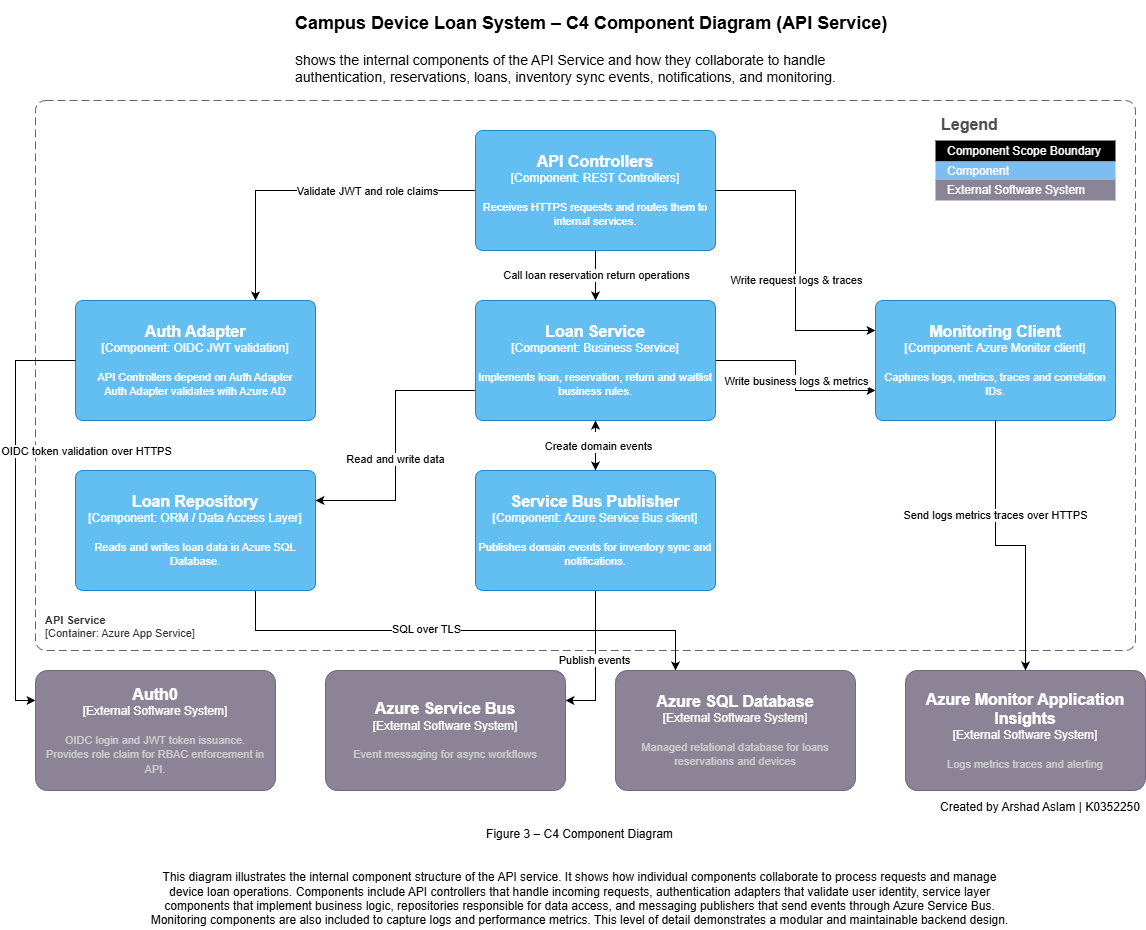

The diagram above was exported from draw.io. Its source (the exported page's mxGraphModel, read from the mxfile embedded in the PNG):
<mxGraphModel dx="883" dy="528" grid="0" gridSize="10" guides="1" tooltips="1" connect="1" arrows="1" fold="1" page="1" pageScale="1" pageWidth="1169" pageHeight="827" math="0" shadow="0">
  <root>
    <mxCell id="0" />
    <mxCell id="1" parent="0" />
    <mxCell id="p_ngUfL3EWCfen3_bzu--2" parent="1" style="text;html=1;whiteSpace=wrap;overflow=hidden;rounded=0;" value="&lt;h1 style=&quot;margin-top: 0px;&quot;&gt;&lt;font style=&quot;font-size: 18px;&quot;&gt;Campus Device Loan System – C4 Component Diagram (API Service)&lt;/font&gt;&lt;/h1&gt;&lt;p&gt;S&lt;font style=&quot;font-size: 14px;&quot;&gt;hows the internal components of the API Service and how they collaborate to handle authentication, reservations, loans, inventory sync events, notifications, and monitoring.&lt;/font&gt;&lt;/p&gt;" vertex="1">
      <mxGeometry height="120" width="605" x="297.5" y="10" as="geometry" />
    </mxCell>
    <object placeholders="1" c4Name="API Service" c4Type="ComponentScopeBoundary" c4Application="API Service" label="&lt;b&gt;API Service&lt;/b&gt;&#10;&lt;div&gt;[Container: Azure App Service]&lt;/div&gt;" id="p_ngUfL3EWCfen3_bzu--5">
      <mxCell parent="1" style="rounded=1;fontSize=11;whiteSpace=wrap;html=1;dashed=1;arcSize=20;fillColor=none;strokeColor=#666666;fontColor=#333333;labelBackgroundColor=none;align=left;verticalAlign=bottom;labelBorderColor=none;spacingTop=0;spacing=10;dashPattern=8 4;metaEdit=1;rotatable=0;perimeter=rectanglePerimeter;noLabel=0;labelPadding=0;allowArrows=0;connectable=0;expand=0;recursiveResize=0;editable=1;pointerEvents=0;absoluteArcSize=1;points=[[0.25,0,0],[0.5,0,0],[0.75,0,0],[1,0.25,0],[1,0.5,0],[1,0.75,0],[0.75,1,0],[0.5,1,0],[0.25,1,0],[0,0.75,0],[0,0.5,0],[0,0.25,0]];" vertex="1">
        <mxGeometry height="550" width="1100" x="40" y="110" as="geometry" />
      </mxCell>
    </object>
    <object placeholders="1" c4Name="Auth Adapter" c4Type="Component" c4Technology="OIDC JWT validation" c4Description="API Controllers depend on Auth Adapter&#10;Auth Adapter validates with Azure AD" label="&lt;font style=&quot;font-size: 16px&quot;&gt;&lt;b&gt;%c4Name%&lt;/b&gt;&lt;/font&gt;&lt;div&gt;[%c4Type%: %c4Technology%]&lt;/div&gt;&lt;br&gt;&lt;div&gt;&lt;font style=&quot;font-size: 11px&quot;&gt;%c4Description%&lt;/font&gt;&lt;/div&gt;" id="p_ngUfL3EWCfen3_bzu--6">
      <mxCell parent="1" style="rounded=1;whiteSpace=wrap;html=1;labelBackgroundColor=none;fillColor=#63BEF2;fontColor=#ffffff;align=center;arcSize=6;strokeColor=#2086C9;metaEdit=1;resizable=0;points=[[0.25,0,0],[0.5,0,0],[0.75,0,0],[1,0.25,0],[1,0.5,0],[1,0.75,0],[0.75,1,0],[0.5,1,0],[0.25,1,0],[0,0.75,0],[0,0.5,0],[0,0.25,0]];" vertex="1">
        <mxGeometry height="120" width="240" x="80" y="310" as="geometry" />
      </mxCell>
    </object>
    <mxCell id="JINHK5Vkudbn8ZZGJBFq-3" edge="1" parent="1" source="p_ngUfL3EWCfen3_bzu--7" style="edgeStyle=orthogonalEdgeStyle;rounded=0;orthogonalLoop=1;jettySize=auto;html=1;entryX=0.75;entryY=0;entryDx=0;entryDy=0;entryPerimeter=0;" target="p_ngUfL3EWCfen3_bzu--6">
      <mxGeometry relative="1" as="geometry">
        <mxPoint x="290" y="280" as="targetPoint" />
      </mxGeometry>
    </mxCell>
    <mxCell id="JINHK5Vkudbn8ZZGJBFq-4" connectable="0" parent="JINHK5Vkudbn8ZZGJBFq-3" style="edgeLabel;html=1;align=center;verticalAlign=middle;resizable=0;points=[];" value="Validate JWT and role claims" vertex="1">
      <mxGeometry relative="1" x="0.0146" y="1" as="geometry">
        <mxPoint x="58" y="-1" as="offset" />
      </mxGeometry>
    </mxCell>
    <object placeholders="1" c4Name="API Controllers" c4Type="Component" c4Technology="REST Controllers" c4Description="Receives HTTPS requests and routes them to internal services." label="&lt;font style=&quot;font-size: 16px&quot;&gt;&lt;b&gt;%c4Name%&lt;/b&gt;&lt;/font&gt;&lt;div&gt;[%c4Type%: %c4Technology%]&lt;/div&gt;&lt;br&gt;&lt;div&gt;&lt;font style=&quot;font-size: 11px&quot;&gt;%c4Description%&lt;/font&gt;&lt;/div&gt;" id="p_ngUfL3EWCfen3_bzu--7">
      <mxCell parent="1" style="rounded=1;whiteSpace=wrap;html=1;labelBackgroundColor=none;fillColor=#63BEF2;fontColor=#ffffff;align=center;arcSize=6;strokeColor=#2086C9;metaEdit=1;resizable=0;points=[[0.25,0,0],[0.5,0,0],[0.75,0,0],[1,0.25,0],[1,0.5,0],[1,0.75,0],[0.75,1,0],[0.5,1,0],[0.25,1,0],[0,0.75,0],[0,0.5,0],[0,0.25,0]];" vertex="1">
        <mxGeometry height="120" width="240" x="480" y="140" as="geometry" />
      </mxCell>
    </object>
    <mxCell id="JINHK5Vkudbn8ZZGJBFq-7" edge="1" parent="1" source="p_ngUfL3EWCfen3_bzu--8" style="edgeStyle=orthogonalEdgeStyle;rounded=0;orthogonalLoop=1;jettySize=auto;html=1;exitX=0;exitY=0.75;exitDx=0;exitDy=0;exitPerimeter=0;entryX=1;entryY=0.25;entryDx=0;entryDy=0;entryPerimeter=0;" target="p_ngUfL3EWCfen3_bzu--10">
      <mxGeometry relative="1" as="geometry">
        <mxPoint x="410" y="520" as="targetPoint" />
      </mxGeometry>
    </mxCell>
    <mxCell id="JINHK5Vkudbn8ZZGJBFq-8" connectable="0" parent="JINHK5Vkudbn8ZZGJBFq-7" style="edgeLabel;html=1;align=center;verticalAlign=middle;resizable=0;points=[];" value="Read and write data" vertex="1">
      <mxGeometry relative="1" x="0.1018" y="-1" as="geometry">
        <mxPoint y="-1" as="offset" />
      </mxGeometry>
    </mxCell>
    <mxCell id="JINHK5Vkudbn8ZZGJBFq-13" edge="1" parent="1" source="p_ngUfL3EWCfen3_bzu--8" style="edgeStyle=orthogonalEdgeStyle;rounded=0;orthogonalLoop=1;jettySize=auto;html=1;entryX=0;entryY=0.75;entryDx=0;entryDy=0;entryPerimeter=0;" target="p_ngUfL3EWCfen3_bzu--9">
      <mxGeometry relative="1" as="geometry">
        <mxPoint x="880" y="370" as="targetPoint" />
      </mxGeometry>
    </mxCell>
    <mxCell id="JINHK5Vkudbn8ZZGJBFq-14" connectable="0" parent="JINHK5Vkudbn8ZZGJBFq-13" style="edgeLabel;html=1;align=center;verticalAlign=middle;resizable=0;points=[];" value="Write business logs &amp;amp; metrics" vertex="1">
      <mxGeometry relative="1" x="-0.1593" y="3" as="geometry">
        <mxPoint x="-3" y="20" as="offset" />
      </mxGeometry>
    </mxCell>
    <object placeholders="1" c4Name="Loan Service" c4Type="Component" c4Technology="Business Service" c4Description="Implements loan, reservation, return and waitlist business rules." label="&lt;font style=&quot;font-size: 16px&quot;&gt;&lt;b&gt;%c4Name%&lt;/b&gt;&lt;/font&gt;&lt;div&gt;[%c4Type%: %c4Technology%]&lt;/div&gt;&lt;br&gt;&lt;div&gt;&lt;font style=&quot;font-size: 11px&quot;&gt;%c4Description%&lt;/font&gt;&lt;/div&gt;" id="p_ngUfL3EWCfen3_bzu--8">
      <mxCell parent="1" style="rounded=1;whiteSpace=wrap;html=1;labelBackgroundColor=none;fillColor=#63BEF2;fontColor=#ffffff;align=center;arcSize=6;strokeColor=#2086C9;metaEdit=1;resizable=0;points=[[0.25,0,0],[0.5,0,0],[0.75,0,0],[1,0.25,0],[1,0.5,0],[1,0.75,0],[0.75,1,0],[0.5,1,0],[0.25,1,0],[0,0.75,0],[0,0.5,0],[0,0.25,0]];" vertex="1">
        <mxGeometry height="120" width="240" x="480" y="310" as="geometry" />
      </mxCell>
    </object>
    <object placeholders="1" c4Name="Monitoring Client" c4Type="Component" c4Technology="Azure Monitor client" c4Description="Captures logs, metrics, traces and correlation IDs." label="&lt;font style=&quot;font-size: 16px&quot;&gt;&lt;b&gt;%c4Name%&lt;/b&gt;&lt;/font&gt;&lt;div&gt;[%c4Type%: %c4Technology%]&lt;/div&gt;&lt;br&gt;&lt;div&gt;&lt;font style=&quot;font-size: 11px&quot;&gt;%c4Description%&lt;/font&gt;&lt;/div&gt;" id="p_ngUfL3EWCfen3_bzu--9">
      <mxCell parent="1" style="rounded=1;whiteSpace=wrap;html=1;labelBackgroundColor=none;fillColor=#63BEF2;fontColor=#ffffff;align=center;arcSize=6;strokeColor=#2086C9;metaEdit=1;resizable=0;points=[[0.25,0,0],[0.5,0,0],[0.75,0,0],[1,0.25,0],[1,0.5,0],[1,0.75,0],[0.75,1,0],[0.5,1,0],[0.25,1,0],[0,0.75,0],[0,0.5,0],[0,0.25,0]];" vertex="1">
        <mxGeometry height="120" width="240" x="880" y="310" as="geometry" />
      </mxCell>
    </object>
    <mxCell id="JINHK5Vkudbn8ZZGJBFq-17" edge="1" parent="1" source="p_ngUfL3EWCfen3_bzu--10" style="edgeStyle=orthogonalEdgeStyle;rounded=0;orthogonalLoop=1;jettySize=auto;html=1;entryX=0.25;entryY=0;entryDx=0;entryDy=0;entryPerimeter=0;exitX=0.75;exitY=1;exitDx=0;exitDy=0;exitPerimeter=0;" target="p_ngUfL3EWCfen3_bzu--14">
      <mxGeometry relative="1" as="geometry">
        <mxPoint x="290" y="620" as="sourcePoint" />
        <mxPoint x="420" y="640" as="targetPoint" />
      </mxGeometry>
    </mxCell>
    <mxCell id="JINHK5Vkudbn8ZZGJBFq-18" connectable="0" parent="JINHK5Vkudbn8ZZGJBFq-17" style="edgeLabel;html=1;align=center;verticalAlign=middle;resizable=0;points=[];" value="SQL over TLS" vertex="1">
      <mxGeometry relative="1" x="-0.1585" y="2" as="geometry">
        <mxPoint as="offset" />
      </mxGeometry>
    </mxCell>
    <object placeholders="1" c4Name="Loan Repository" c4Type="Component" c4Technology="ORM / Data Access Layer" c4Description="Reads and writes loan data in Azure SQL Database." label="&lt;font style=&quot;font-size: 16px&quot;&gt;&lt;b&gt;%c4Name%&lt;/b&gt;&lt;/font&gt;&lt;div&gt;[%c4Type%: %c4Technology%]&lt;/div&gt;&lt;br&gt;&lt;div&gt;&lt;font style=&quot;font-size: 11px&quot;&gt;%c4Description%&lt;/font&gt;&lt;/div&gt;" id="p_ngUfL3EWCfen3_bzu--10">
      <mxCell parent="1" style="rounded=1;whiteSpace=wrap;html=1;labelBackgroundColor=none;fillColor=#63BEF2;fontColor=#ffffff;align=center;arcSize=6;strokeColor=#2086C9;metaEdit=1;resizable=0;points=[[0.25,0,0],[0.5,0,0],[0.75,0,0],[1,0.25,0],[1,0.5,0],[1,0.75,0],[0.75,1,0],[0.5,1,0],[0.25,1,0],[0,0.75,0],[0,0.5,0],[0,0.25,0]];" vertex="1">
        <mxGeometry height="120" width="240" x="80" y="480" as="geometry" />
      </mxCell>
    </object>
    <mxCell id="JINHK5Vkudbn8ZZGJBFq-64" edge="1" parent="1" source="p_ngUfL3EWCfen3_bzu--11" style="edgeStyle=orthogonalEdgeStyle;rounded=0;orthogonalLoop=1;jettySize=auto;html=1;fontFamily=Helvetica;fontSize=12;fontColor=#FFFFFF;" target="p_ngUfL3EWCfen3_bzu--8" value="">
      <mxGeometry relative="1" as="geometry" />
    </mxCell>
    <object placeholders="1" c4Name="Service Bus Publisher" c4Type="Component" c4Technology="Azure Service Bus client" c4Description="Publishes domain events for inventory sync and notifications." label="&lt;font style=&quot;font-size: 16px&quot;&gt;&lt;b&gt;%c4Name%&lt;/b&gt;&lt;/font&gt;&lt;div&gt;[%c4Type%: %c4Technology%]&lt;/div&gt;&lt;br&gt;&lt;div&gt;&lt;font style=&quot;font-size: 11px&quot;&gt;%c4Description%&lt;/font&gt;&lt;/div&gt;" id="p_ngUfL3EWCfen3_bzu--11">
      <mxCell parent="1" style="rounded=1;whiteSpace=wrap;html=1;labelBackgroundColor=none;fillColor=#63BEF2;fontColor=#ffffff;align=center;arcSize=6;strokeColor=#2086C9;metaEdit=1;resizable=0;points=[[0.25,0,0],[0.5,0,0],[0.75,0,0],[1,0.25,0],[1,0.5,0],[1,0.75,0],[0.75,1,0],[0.5,1,0],[0.25,1,0],[0,0.75,0],[0,0.5,0],[0,0.25,0]];" vertex="1">
        <mxGeometry height="120" width="240" x="480" y="480" as="geometry" />
      </mxCell>
    </object>
    <object placeholders="1" c4Name="Auth0" c4Type="External Software System" c4Description="OIDC login and JWT token issuance.&#10;Provides role claim for RBAC enforcement in API." label="&lt;font style=&quot;font-size: 16px&quot;&gt;&lt;b&gt;%c4Name%&lt;/b&gt;&lt;/font&gt;&lt;div&gt;[%c4Type%]&lt;/div&gt;&lt;br&gt;&lt;div&gt;&lt;font style=&quot;font-size: 11px&quot;&gt;&lt;font color=&quot;#cccccc&quot;&gt;%c4Description%&lt;/font&gt;&lt;/div&gt;" id="p_ngUfL3EWCfen3_bzu--12">
      <mxCell parent="1" style="rounded=1;whiteSpace=wrap;html=1;labelBackgroundColor=none;fillColor=#8C8496;fontColor=#ffffff;align=center;arcSize=10;strokeColor=#736782;metaEdit=1;resizable=0;points=[[0.25,0,0],[0.5,0,0],[0.75,0,0],[1,0.25,0],[1,0.5,0],[1,0.75,0],[0.75,1,0],[0.5,1,0],[0.25,1,0],[0,0.75,0],[0,0.5,0],[0,0.25,0]];" vertex="1">
        <mxGeometry height="120" width="240" x="40" y="680" as="geometry" />
      </mxCell>
    </object>
    <object placeholders="1" c4Name="Azure Service Bus" c4Type="External Software System" c4Description="Event messaging for async workflows" label="&lt;font style=&quot;font-size: 16px&quot;&gt;&lt;b&gt;%c4Name%&lt;/b&gt;&lt;/font&gt;&lt;div&gt;[%c4Type%]&lt;/div&gt;&lt;br&gt;&lt;div&gt;&lt;font style=&quot;font-size: 11px&quot;&gt;&lt;font color=&quot;#cccccc&quot;&gt;%c4Description%&lt;/font&gt;&lt;/div&gt;" id="p_ngUfL3EWCfen3_bzu--13">
      <mxCell parent="1" style="rounded=1;whiteSpace=wrap;html=1;labelBackgroundColor=none;fillColor=#8C8496;fontColor=#ffffff;align=center;arcSize=10;strokeColor=#736782;metaEdit=1;resizable=0;points=[[0.25,0,0],[0.5,0,0],[0.75,0,0],[1,0.25,0],[1,0.5,0],[1,0.75,0],[0.75,1,0],[0.5,1,0],[0.25,1,0],[0,0.75,0],[0,0.5,0],[0,0.25,0]];" vertex="1">
        <mxGeometry height="120" width="240" x="330" y="680" as="geometry" />
      </mxCell>
    </object>
    <object placeholders="1" c4Name="Azure SQL Database" c4Type="External Software System" c4Description="Managed relational database for loans reservations and devices" label="&lt;font style=&quot;font-size: 16px&quot;&gt;&lt;b&gt;%c4Name%&lt;/b&gt;&lt;/font&gt;&lt;div&gt;[%c4Type%]&lt;/div&gt;&lt;br&gt;&lt;div&gt;&lt;font style=&quot;font-size: 11px&quot;&gt;&lt;font color=&quot;#cccccc&quot;&gt;%c4Description%&lt;/font&gt;&lt;/div&gt;" id="p_ngUfL3EWCfen3_bzu--14">
      <mxCell parent="1" style="rounded=1;whiteSpace=wrap;html=1;labelBackgroundColor=none;fillColor=#8C8496;fontColor=#ffffff;align=center;arcSize=10;strokeColor=#736782;metaEdit=1;resizable=0;points=[[0.25,0,0],[0.5,0,0],[0.75,0,0],[1,0.25,0],[1,0.5,0],[1,0.75,0],[0.75,1,0],[0.5,1,0],[0.25,1,0],[0,0.75,0],[0,0.5,0],[0,0.25,0]];" vertex="1">
        <mxGeometry height="120" width="240" x="620" y="680" as="geometry" />
      </mxCell>
    </object>
    <object placeholders="1" c4Name="Azure Monitor Application Insights" c4Type="External Software System" c4Description="Logs metrics traces and alerting" label="&lt;font style=&quot;font-size: 16px&quot;&gt;&lt;b&gt;%c4Name%&lt;/b&gt;&lt;/font&gt;&lt;div&gt;[%c4Type%]&lt;/div&gt;&lt;br&gt;&lt;div&gt;&lt;font style=&quot;font-size: 11px&quot;&gt;&lt;font color=&quot;#cccccc&quot;&gt;%c4Description%&lt;/font&gt;&lt;/div&gt;" id="p_ngUfL3EWCfen3_bzu--15">
      <mxCell parent="1" style="rounded=1;whiteSpace=wrap;html=1;labelBackgroundColor=none;fillColor=#8C8496;fontColor=#ffffff;align=center;arcSize=10;strokeColor=#736782;metaEdit=1;resizable=0;points=[[0.25,0,0],[0.5,0,0],[0.75,0,0],[1,0.25,0],[1,0.5,0],[1,0.75,0],[0.75,1,0],[0.5,1,0],[0.25,1,0],[0,0.75,0],[0,0.5,0],[0,0.25,0]];" vertex="1">
        <mxGeometry height="120" width="240" x="910" y="680" as="geometry" />
      </mxCell>
    </object>
    <mxCell id="JINHK5Vkudbn8ZZGJBFq-2" edge="1" parent="1" source="p_ngUfL3EWCfen3_bzu--2" style="edgeStyle=orthogonalEdgeStyle;rounded=0;orthogonalLoop=1;jettySize=auto;html=1;exitX=0.5;exitY=1;exitDx=0;exitDy=0;" target="p_ngUfL3EWCfen3_bzu--2">
      <mxGeometry relative="1" as="geometry" />
    </mxCell>
    <mxCell id="JINHK5Vkudbn8ZZGJBFq-5" edge="1" parent="1" source="p_ngUfL3EWCfen3_bzu--7" style="edgeStyle=orthogonalEdgeStyle;rounded=0;orthogonalLoop=1;jettySize=auto;html=1;entryX=0.5;entryY=0;entryDx=0;entryDy=0;entryPerimeter=0;" target="p_ngUfL3EWCfen3_bzu--8">
      <mxGeometry relative="1" as="geometry" />
    </mxCell>
    <mxCell id="JINHK5Vkudbn8ZZGJBFq-6" connectable="0" parent="JINHK5Vkudbn8ZZGJBFq-5" style="edgeLabel;html=1;align=center;verticalAlign=middle;resizable=0;points=[];" value="Call loan reservation return operations" vertex="1">
      <mxGeometry relative="1" x="-0.0104" as="geometry">
        <mxPoint y="-1" as="offset" />
      </mxGeometry>
    </mxCell>
    <mxCell id="JINHK5Vkudbn8ZZGJBFq-11" edge="1" parent="1" source="p_ngUfL3EWCfen3_bzu--7" style="edgeStyle=orthogonalEdgeStyle;rounded=0;orthogonalLoop=1;jettySize=auto;html=1;entryX=0;entryY=0.25;entryDx=0;entryDy=0;entryPerimeter=0;" target="p_ngUfL3EWCfen3_bzu--9">
      <mxGeometry relative="1" as="geometry" />
    </mxCell>
    <mxCell id="JINHK5Vkudbn8ZZGJBFq-12" connectable="0" parent="JINHK5Vkudbn8ZZGJBFq-11" style="edgeLabel;html=1;align=center;verticalAlign=middle;resizable=0;points=[];" value="Write request logs &amp;amp; traces" vertex="1">
      <mxGeometry relative="1" x="-0.1862" y="-2" as="geometry">
        <mxPoint x="2" y="47" as="offset" />
      </mxGeometry>
    </mxCell>
    <mxCell id="JINHK5Vkudbn8ZZGJBFq-15" edge="1" parent="1" source="p_ngUfL3EWCfen3_bzu--6" style="edgeStyle=orthogonalEdgeStyle;rounded=0;orthogonalLoop=1;jettySize=auto;html=1;exitX=0;exitY=0.5;exitDx=0;exitDy=0;exitPerimeter=0;entryX=0;entryY=0.25;entryDx=0;entryDy=0;entryPerimeter=0;" target="p_ngUfL3EWCfen3_bzu--12">
      <mxGeometry relative="1" as="geometry" />
    </mxCell>
    <mxCell id="JINHK5Vkudbn8ZZGJBFq-16" connectable="0" parent="JINHK5Vkudbn8ZZGJBFq-15" style="edgeLabel;html=1;align=center;verticalAlign=middle;resizable=0;points=[];" value="OIDC token validation over HTTPS" vertex="1">
      <mxGeometry relative="1" x="-0.2187" as="geometry">
        <mxPoint x="70" y="-14" as="offset" />
      </mxGeometry>
    </mxCell>
    <mxCell id="JINHK5Vkudbn8ZZGJBFq-19" edge="1" parent="1" source="p_ngUfL3EWCfen3_bzu--11" style="edgeStyle=orthogonalEdgeStyle;rounded=0;orthogonalLoop=1;jettySize=auto;html=1;entryX=1;entryY=0.25;entryDx=0;entryDy=0;entryPerimeter=0;" target="p_ngUfL3EWCfen3_bzu--13">
      <mxGeometry relative="1" as="geometry" />
    </mxCell>
    <mxCell id="JINHK5Vkudbn8ZZGJBFq-20" connectable="0" parent="JINHK5Vkudbn8ZZGJBFq-19" style="edgeLabel;html=1;align=center;verticalAlign=middle;resizable=0;points=[];" value="Publish events" vertex="1">
      <mxGeometry relative="1" x="-0.6698" y="-2" as="geometry">
        <mxPoint y="46" as="offset" />
      </mxGeometry>
    </mxCell>
    <mxCell id="JINHK5Vkudbn8ZZGJBFq-21" edge="1" parent="1" source="p_ngUfL3EWCfen3_bzu--9" style="edgeStyle=orthogonalEdgeStyle;rounded=0;orthogonalLoop=1;jettySize=auto;html=1;entryX=0.5;entryY=0;entryDx=0;entryDy=0;entryPerimeter=0;" target="p_ngUfL3EWCfen3_bzu--15">
      <mxGeometry relative="1" as="geometry" />
    </mxCell>
    <mxCell id="JINHK5Vkudbn8ZZGJBFq-22" connectable="0" parent="JINHK5Vkudbn8ZZGJBFq-21" style="edgeLabel;html=1;align=center;verticalAlign=middle;resizable=0;points=[];" value="Send logs metrics traces over HTTPS" vertex="1">
      <mxGeometry relative="1" x="-0.3254" y="-1" as="geometry">
        <mxPoint as="offset" />
      </mxGeometry>
    </mxCell>
    <mxCell id="JINHK5Vkudbn8ZZGJBFq-37" parent="1" style="text;html=1;whiteSpace=wrap;strokeColor=none;fillColor=none;align=center;verticalAlign=middle;rounded=0;" value="Created by Arshad Aslam | K0352250" vertex="1">
      <mxGeometry height="20" width="210" x="940" y="807" as="geometry" />
    </mxCell>
    <mxCell id="JINHK5Vkudbn8ZZGJBFq-46" parent="1" style="shape=table;startSize=30;container=1;collapsible=0;childLayout=tableLayout;fontSize=16;align=left;verticalAlign=top;fillColor=none;strokeColor=none;fontColor=#4D4D4D;fontStyle=1;spacingLeft=6;spacing=0;resizable=0;" value="Legend" vertex="1">
      <mxGeometry height="90" width="180" x="940" y="120" as="geometry" />
    </mxCell>
    <mxCell id="JINHK5Vkudbn8ZZGJBFq-51" parent="JINHK5Vkudbn8ZZGJBFq-46" style="shape=tableRow;horizontal=0;startSize=0;swimlaneHead=0;swimlaneBody=0;strokeColor=inherit;top=0;left=0;bottom=0;right=0;collapsible=0;dropTarget=0;fillColor=none;points=[[0,0.5],[1,0.5]];portConstraint=eastwest;fontSize=12;" value="" vertex="1">
      <mxGeometry height="21" width="180" y="30" as="geometry" />
    </mxCell>
    <mxCell id="JINHK5Vkudbn8ZZGJBFq-52" parent="JINHK5Vkudbn8ZZGJBFq-51" style="shape=partialRectangle;html=1;whiteSpace=wrap;connectable=0;strokeColor=none;overflow=hidden;fillColor=#000000;top=0;left=0;bottom=0;right=0;pointerEvents=1;fontSize=12;align=left;fontColor=#FFFFFF;gradientColor=none;spacingLeft=10;spacingRight=4;" value="Component Scope Boundary" vertex="1">
      <mxGeometry height="21" width="180" as="geometry">
        <mxRectangle height="21" width="180" as="alternateBounds" />
      </mxGeometry>
    </mxCell>
    <mxCell id="JINHK5Vkudbn8ZZGJBFq-53" parent="JINHK5Vkudbn8ZZGJBFq-46" style="shape=tableRow;horizontal=0;startSize=0;swimlaneHead=0;swimlaneBody=0;strokeColor=inherit;top=0;left=0;bottom=0;right=0;collapsible=0;dropTarget=0;fillColor=none;points=[[0,0.5],[1,0.5]];portConstraint=eastwest;fontSize=12;" value="" vertex="1">
      <mxGeometry height="18" width="180" y="51" as="geometry" />
    </mxCell>
    <mxCell id="JINHK5Vkudbn8ZZGJBFq-54" parent="JINHK5Vkudbn8ZZGJBFq-53" style="shape=partialRectangle;html=1;whiteSpace=wrap;connectable=0;strokeColor=inherit;overflow=hidden;fillColor=#7dbef2;top=0;left=0;bottom=0;right=0;pointerEvents=1;fontSize=12;align=left;fontColor=#FFFFFF;gradientColor=none;spacingLeft=10;spacingRight=4;" value="Component" vertex="1">
      <mxGeometry height="18" width="180" as="geometry">
        <mxRectangle height="18" width="180" as="alternateBounds" />
      </mxGeometry>
    </mxCell>
    <mxCell id="JINHK5Vkudbn8ZZGJBFq-57" parent="JINHK5Vkudbn8ZZGJBFq-46" style="shape=tableRow;horizontal=0;startSize=0;swimlaneHead=0;swimlaneBody=0;strokeColor=inherit;top=0;left=0;bottom=0;right=0;collapsible=0;dropTarget=0;fillColor=none;points=[[0,0.5],[1,0.5]];portConstraint=eastwest;fontSize=12;" value="" vertex="1">
      <mxGeometry height="21" width="180" y="69" as="geometry" />
    </mxCell>
    <mxCell id="JINHK5Vkudbn8ZZGJBFq-58" parent="JINHK5Vkudbn8ZZGJBFq-57" style="shape=partialRectangle;html=1;whiteSpace=wrap;connectable=0;strokeColor=inherit;overflow=hidden;fillColor=#8b8496;top=0;left=0;bottom=0;right=0;pointerEvents=1;fontSize=12;align=left;fontColor=#FFFFFF;gradientColor=none;spacingLeft=10;spacingRight=4;" value="External Software System" vertex="1">
      <mxGeometry height="21" width="180" as="geometry">
        <mxRectangle height="21" width="180" as="alternateBounds" />
      </mxGeometry>
    </mxCell>
    <mxCell id="JINHK5Vkudbn8ZZGJBFq-61" edge="1" parent="1" source="p_ngUfL3EWCfen3_bzu--8" style="edgeStyle=orthogonalEdgeStyle;rounded=0;orthogonalLoop=1;jettySize=auto;html=1;exitX=0.5;exitY=1;exitDx=0;exitDy=0;exitPerimeter=0;entryX=0.5;entryY=0;entryDx=0;entryDy=0;entryPerimeter=0;fontFamily=Helvetica;fontSize=12;fontColor=#FFFFFF;" target="p_ngUfL3EWCfen3_bzu--11">
      <mxGeometry relative="1" as="geometry" />
    </mxCell>
    <mxCell id="JINHK5Vkudbn8ZZGJBFq-62" connectable="0" parent="JINHK5Vkudbn8ZZGJBFq-61" style="edgeLabel;html=1;align=center;verticalAlign=middle;resizable=0;points=[];pointerEvents=1;strokeColor=inherit;spacingLeft=10;spacingRight=4;fontFamily=Helvetica;fontSize=12;fontColor=#FFFFFF;fillColor=#52a2d8;gradientColor=none;" value="Create domain events" vertex="1">
      <mxGeometry relative="1" x="-0.3244" as="geometry">
        <mxPoint y="1" as="offset" />
      </mxGeometry>
    </mxCell>
    <mxCell id="JINHK5Vkudbn8ZZGJBFq-63" connectable="0" parent="JINHK5Vkudbn8ZZGJBFq-61" style="edgeLabel;html=1;align=center;verticalAlign=middle;resizable=0;points=[];pointerEvents=1;strokeColor=inherit;spacingLeft=10;spacingRight=4;fontFamily=Helvetica;fontSize=12;fontColor=#FFFFFF;fillColor=#52a2d8;gradientColor=none;" value="" vertex="1">
      <mxGeometry relative="1" x="-0.3244" y="2" as="geometry">
        <mxPoint y="1" as="offset" />
      </mxGeometry>
    </mxCell>
    <mxCell id="JINHK5Vkudbn8ZZGJBFq-65" connectable="0" parent="1" style="edgeLabel;html=1;align=center;verticalAlign=middle;resizable=0;points=[];" value="Create domain events" vertex="1">
      <mxGeometry x="602" y="455" as="geometry" />
    </mxCell>
    <mxCell id="Qn8OiN83xh80XBNVjFQ0-1" parent="1" style="text;html=1;whiteSpace=wrap;strokeColor=none;fillColor=none;align=center;verticalAlign=middle;rounded=0;" value="&lt;span data-teams=&quot;true&quot;&gt;Figure 3 – C4 Component Diagram&lt;br&gt;&lt;br&gt;&lt;br/&gt;This diagram illustrates the internal component structure of the API service. It shows how individual components collaborate to process requests and manage device loan operations. Components include API controllers that handle incoming requests, authentication adapters that validate user identity, service layer components that implement business logic, repositories responsible for data access, and messaging publishers that send events through Azure Service Bus. Monitoring components are also included to capture logs and performance metrics. This level of detail demonstrates a modular and maintainable backend design.&lt;/span&gt;" vertex="1">
      <mxGeometry height="106" width="865" x="152" y="834" as="geometry" />
    </mxCell>
  </root>
</mxGraphModel>